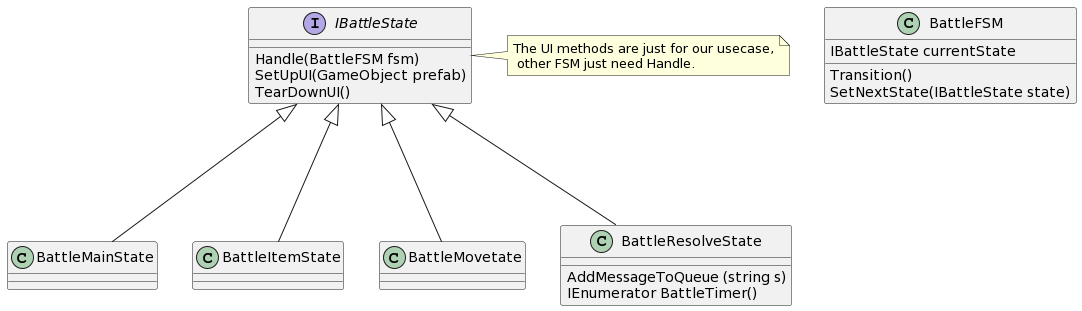

The diagram above was rendered by PlantUML. Its source (embedded in the PNG):
@startuml
class BattleFSM {
 IBattleState currentState
 Transition()
 SetNextState(IBattleState state)
}

interface IBattleState{
 Handle(BattleFSM fsm)
 SetUpUI(GameObject prefab)
 TearDownUI()
}
note right: The UI methods are just for our usecase,\n other FSM just need Handle.

class BattleMainState
IBattleState <|--- BattleMainState

class BattleItemState
IBattleState <|--- BattleItemState

class BattleMovetate
IBattleState <|--- BattleMovetate

class BattleResolveState{
 AddMessageToQueue (string s)
 IEnumerator BattleTimer()
}
IBattleState <|--- BattleResolveState
@enduml